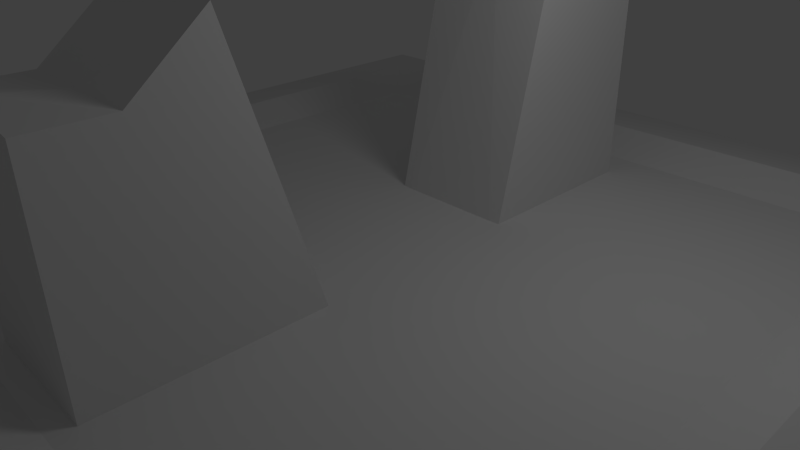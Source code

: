 # Source: lvlTest.blend  (saved by Blender 2.59.0; exported with 4.5.12 LTS)
import bpy
from mathutils import Matrix  # noqa: F401  (used for matrix-valued properties, if any)

bpy.ops.wm.read_factory_settings(use_empty=True)
scene = bpy.context.scene
scene.name = 'Scene'

# ---- collections
col_collection_1 = bpy.data.collections.new('Collection 1'); scene.collection.children.link(col_collection_1)

# ---- materials (node trees are filled in below, after node groups)
mat_material = bpy.data.materials.new('Material')
mat_material.alpha_threshold = 0.0
mat_material.use_transparent_shadow = False
mat_material.roughness = 0.5
mat_material.line_color = (0.0, 0.0, 0.0, 1.0)

# ---- material node trees

# ---- world
world_world = bpy.data.worlds.new('World'); scene.world = world_world
world_world.color = (0.05088, 0.05088, 0.05088)
world_world.use_sun_shadow = False
world_world.sun_shadow_jitter_overblur = 0.0
world_world.cycles.sampling_method = 'MANUAL'
world_world.cycles.sample_map_resolution = 256

# ---- cameras
cam_camera = bpy.data.cameras.new('Camera')
cam_camera.clip_end = 100.0
cam_camera.lens = 35.0
cam_camera.ortho_scale = 7.314
cam_camera.dof.focus_distance = 0.0
cam_camera.dof.aperture_fstop = 128.0

# ---- lights
light_lamp = bpy.data.lights.new('Lamp', 'POINT')
light_lamp.transmission_factor = 0.0
light_lamp.cutoff_distance = 30.0
light_lamp.energy = 100.0
light_lamp.shadow_buffer_clip_start = 1.001
light_lamp.shadow_soft_size = 1.0
light_lamp.shadow_maximum_resolution = 0.006
light_lamp.use_absolute_resolution = True
light_lamp.cycles.use_multiple_importance_sampling = False

# ---- meshes
me_cube_001 = bpy.data.meshes.new('Cube.001')
me_cube_001.from_pydata([(1.0, 8.211, -0.8571), (1.0, 5.124, -1.003), (-1.0, 5.124, -1.003), (-1.0, 8.211, -0.8571), (1.0, 8.211, 2.852), (1.0, 6.211, 3.679), (-1.0, 6.211, 3.679), (-1.0, 8.211, 2.852), (1.0, 2.393, -1.0), (1.0, -1.0, -0.854), (-1.0, -1.0, -0.854), (-1.0, 2.393, -1.0), (1.0, 1.0, 3.682), (1.0, -1.0, 2.855), (-1.0, -1.0, 2.855), (-1.0, 1.0, 3.682), (1.0, 2.393, -1.0), (-1.0, 2.393, -1.0), (1.0, 5.124, -1.003), (-1.0, 5.124, -1.003), (1.0, 7.211, 2.852), (-5.364e-07, 6.211, 3.905), (-1.0, 7.211, 2.852), (2.384e-07, 8.211, 2.998), (1.0, -5.364e-07, 2.855), (-5.364e-07, -1.0, 3.001), (-1.0, 1.788e-07, 2.855), (2.384e-07, 1.0, 3.908), (-1.192e-07, 7.211, 2.852), (-1.192e-07, -1.788e-07, 2.855)], [], [(0, 1, 2, 3), (8, 9, 10, 11), (11, 8, 16, 17), (1, 2, 19, 18), (23, 7, 22, 28), (4, 23, 28, 20), (28, 22, 6, 21), (20, 28, 21, 5), (1, 0, 20), (20, 0, 4), (20, 5, 1), (21, 2, 1), (5, 21, 1), (21, 6, 2), (22, 3, 2), (6, 22, 2), (22, 7, 3), (23, 0, 3), (7, 23, 3), (4, 0, 23), (27, 15, 26, 29), (12, 27, 29, 24), (29, 26, 14, 25), (24, 29, 25, 13), (24, 9, 8), (12, 24, 8), (24, 13, 9), (25, 10, 9), (13, 25, 9), (25, 14, 10), (26, 11, 10), (14, 26, 10), (26, 15, 11), (27, 8, 11), (15, 27, 11), (27, 12, 8)])
me_cube_001.use_remesh_preserve_volume = False
me_cube_001.use_remesh_preserve_attributes = False
me_cube_001.use_mirror_vertex_groups = False
me_cube_001.update()
me_cube = bpy.data.meshes.new('Cube')
me_cube.from_pydata([(7.968, 8.043, -1.0), (7.968, -8.03, -1.0), (-7.94, -8.03, -1.0), (-7.94, 8.043, -1.0), (5.807, 5.859, -0.5065), (5.807, -5.847, -0.5065), (-5.779, -5.847, -0.5065), (-5.779, 5.859, -0.5065), (-5.012, -5.072, -0.79), (-5.012, 5.084, -0.79), (5.04, -5.072, -0.79), (5.04, 5.084, -0.79), (-5.012, -5.072, -0.79), (-5.012, 5.084, -0.79), (5.04, -5.072, -0.79), (5.04, 5.084, -0.79)], [], [(0, 1, 2, 3), (0, 4, 5, 1), (1, 5, 6, 2), (2, 6, 7, 3), (4, 0, 3, 7), (7, 6, 8, 9), (6, 5, 10, 8), (4, 7, 9, 11), (5, 4, 11, 10), (15, 13, 12, 14)])
me_cube.materials.append(mat_material)
me_cube.use_remesh_preserve_volume = False
me_cube.use_remesh_preserve_attributes = False
me_cube.use_mirror_vertex_groups = False
me_cube.update()

# ---- objects
ob_cube_001 = bpy.data.objects.new('Cube.001', me_cube_001)
ob_cube = bpy.data.objects.new('Cube', me_cube)
ob_lamp = bpy.data.objects.new('Lamp', light_lamp)
ob_camera = bpy.data.objects.new('Camera', cam_camera)

# ---- transforms, parenting, visibility, modifiers, constraints
ob_cube_001.location = (-0.03304, -3.776, 0.3516)
ob_cube_001.lineart.crease_threshold = 0.0
ob_cube.location = (0.0, 0.0, 1.02)
ob_cube.lock_rotations_4d = False
ob_cube.empty_display_type = 'ARROWS'
ob_cube.lineart.crease_threshold = 0.0
ob_lamp.location = (4.076, 1.005, 5.904)
ob_lamp.rotation_euler = (0.6503, 0.05522, 1.866)
ob_lamp.lock_rotations_4d = False
ob_lamp.empty_display_type = 'ARROWS'
ob_lamp.color = (0.0, 0.0, 0.0, 0.0)
ob_lamp.lineart.crease_threshold = 0.0
ob_camera.location = (7.481, -6.508, 5.344)
ob_camera.rotation_euler = (1.109, 0.01082, 0.8149)
ob_camera.lock_rotations_4d = False
ob_camera.empty_display_type = 'ARROWS'
ob_camera.color = (0.0, 0.0, 0.0, 0.0)
ob_camera.display_type = 'WIRE'
ob_camera.lineart.crease_threshold = 0.0

# ---- collection membership
col_collection_1.objects.link(ob_cube_001)
col_collection_1.objects.link(ob_cube)
col_collection_1.objects.link(ob_lamp)
col_collection_1.objects.link(ob_camera)

# ---- scene / render settings (as saved in the file)
scene.camera = ob_camera
scene.frame_start = 1; scene.frame_end = 250; scene.frame_set(1)
scene.render.engine = 'BLENDER_EEVEE_NEXT'
scene.render.image_settings.color_mode = 'RGB'
scene.render.image_settings.compression = 90
scene.render.resolution_percentage = 50
scene.render.dither_intensity = 0.0
scene.render.bake_margin = 2
scene.render.bake_bias = 0.0
scene.cycles.use_denoising = False
scene.cycles.samples = 10
scene.cycles.sampling_pattern = 'TABULATED_SOBOL'
scene.cycles.light_sampling_threshold = 0.0
scene.cycles.use_adaptive_sampling = False
scene.cycles.use_light_tree = False
scene.cycles.blur_glossy = 0.0
scene.cycles.volume_bounces = 1
scene.cycles.pixel_filter_type = 'GAUSSIAN'
scene.cycles.sample_clamp_indirect = 0.0
scene.view_settings.view_transform = 'Standard'
bpy.context.view_layer.update()
